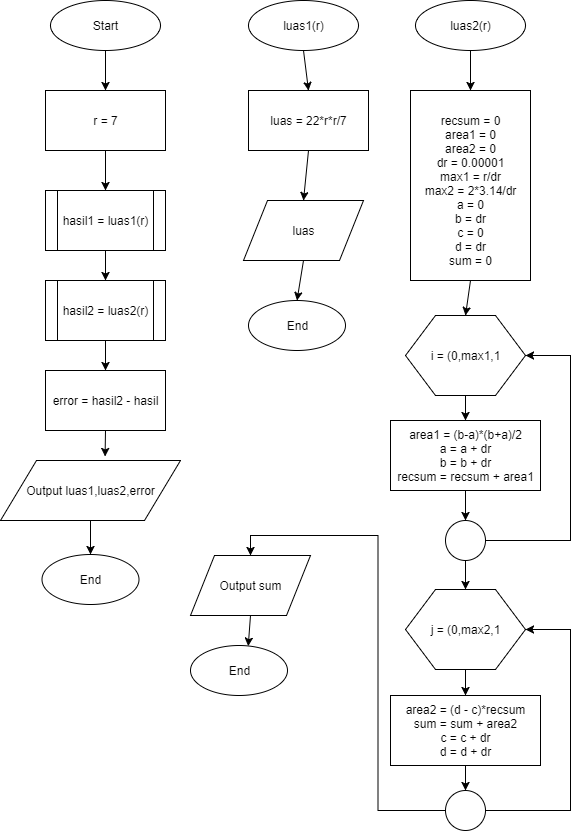

The diagram above was exported from draw.io. Its source (the exported page's mxGraphModel, read from the mxfile embedded in the PNG):
<mxGraphModel dx="782" dy="425" grid="1" gridSize="10" guides="1" tooltips="1" connect="1" arrows="1" fold="1" page="1" pageScale="1" pageWidth="827" pageHeight="1169" math="0" shadow="0">
  <root>
    <mxCell id="WIyWlLk6GJQsqaUBKTNV-0" />
    <mxCell id="WIyWlLk6GJQsqaUBKTNV-1" parent="WIyWlLk6GJQsqaUBKTNV-0" />
    <mxCell id="NwRhLwzmg2OfkPLlB9Uv-45" style="edgeStyle=none;rounded=0;orthogonalLoop=1;jettySize=auto;html=1;exitX=0.5;exitY=1;exitDx=0;exitDy=0;entryX=0.5;entryY=0;entryDx=0;entryDy=0;" edge="1" parent="WIyWlLk6GJQsqaUBKTNV-1" source="NwRhLwzmg2OfkPLlB9Uv-1" target="NwRhLwzmg2OfkPLlB9Uv-2">
      <mxGeometry relative="1" as="geometry" />
    </mxCell>
    <mxCell id="NwRhLwzmg2OfkPLlB9Uv-1" value="" style="ellipse;whiteSpace=wrap;html=1;" vertex="1" parent="WIyWlLk6GJQsqaUBKTNV-1">
      <mxGeometry x="160" y="20" width="110" height="50" as="geometry" />
    </mxCell>
    <mxCell id="NwRhLwzmg2OfkPLlB9Uv-46" style="edgeStyle=none;rounded=0;orthogonalLoop=1;jettySize=auto;html=1;exitX=0.5;exitY=1;exitDx=0;exitDy=0;entryX=0.5;entryY=0;entryDx=0;entryDy=0;" edge="1" parent="WIyWlLk6GJQsqaUBKTNV-1" source="NwRhLwzmg2OfkPLlB9Uv-2" target="NwRhLwzmg2OfkPLlB9Uv-4">
      <mxGeometry relative="1" as="geometry" />
    </mxCell>
    <mxCell id="NwRhLwzmg2OfkPLlB9Uv-2" value="" style="rounded=0;whiteSpace=wrap;html=1;" vertex="1" parent="WIyWlLk6GJQsqaUBKTNV-1">
      <mxGeometry x="155" y="110" width="120" height="60" as="geometry" />
    </mxCell>
    <mxCell id="NwRhLwzmg2OfkPLlB9Uv-3" value="r = 7" style="text;html=1;resizable=0;autosize=1;align=center;verticalAlign=middle;points=[];fillColor=none;strokeColor=none;rounded=0;" vertex="1" parent="WIyWlLk6GJQsqaUBKTNV-1">
      <mxGeometry x="195" y="130" width="40" height="20" as="geometry" />
    </mxCell>
    <mxCell id="NwRhLwzmg2OfkPLlB9Uv-47" style="edgeStyle=none;rounded=0;orthogonalLoop=1;jettySize=auto;html=1;exitX=0.5;exitY=1;exitDx=0;exitDy=0;entryX=0.5;entryY=0;entryDx=0;entryDy=0;" edge="1" parent="WIyWlLk6GJQsqaUBKTNV-1" source="NwRhLwzmg2OfkPLlB9Uv-4" target="NwRhLwzmg2OfkPLlB9Uv-8">
      <mxGeometry relative="1" as="geometry" />
    </mxCell>
    <mxCell id="NwRhLwzmg2OfkPLlB9Uv-4" value="" style="shape=process;whiteSpace=wrap;html=1;backgroundOutline=1;" vertex="1" parent="WIyWlLk6GJQsqaUBKTNV-1">
      <mxGeometry x="155" y="210" width="120" height="60" as="geometry" />
    </mxCell>
    <mxCell id="NwRhLwzmg2OfkPLlB9Uv-5" value="hasil1 = luas1(r)" style="text;html=1;resizable=0;autosize=1;align=center;verticalAlign=middle;points=[];fillColor=none;strokeColor=none;rounded=0;" vertex="1" parent="WIyWlLk6GJQsqaUBKTNV-1">
      <mxGeometry x="165" y="230" width="100" height="20" as="geometry" />
    </mxCell>
    <mxCell id="NwRhLwzmg2OfkPLlB9Uv-48" style="edgeStyle=none;rounded=0;orthogonalLoop=1;jettySize=auto;html=1;exitX=0.5;exitY=1;exitDx=0;exitDy=0;entryX=0.5;entryY=0;entryDx=0;entryDy=0;" edge="1" parent="WIyWlLk6GJQsqaUBKTNV-1" source="NwRhLwzmg2OfkPLlB9Uv-8" target="NwRhLwzmg2OfkPLlB9Uv-10">
      <mxGeometry relative="1" as="geometry" />
    </mxCell>
    <mxCell id="NwRhLwzmg2OfkPLlB9Uv-8" value="" style="shape=process;whiteSpace=wrap;html=1;backgroundOutline=1;" vertex="1" parent="WIyWlLk6GJQsqaUBKTNV-1">
      <mxGeometry x="155" y="300" width="120" height="60" as="geometry" />
    </mxCell>
    <mxCell id="NwRhLwzmg2OfkPLlB9Uv-9" value="hasil2 = luas2(r)" style="text;html=1;resizable=0;autosize=1;align=center;verticalAlign=middle;points=[];fillColor=none;strokeColor=none;rounded=0;" vertex="1" parent="WIyWlLk6GJQsqaUBKTNV-1">
      <mxGeometry x="165" y="320" width="100" height="20" as="geometry" />
    </mxCell>
    <mxCell id="NwRhLwzmg2OfkPLlB9Uv-50" style="edgeStyle=none;rounded=0;orthogonalLoop=1;jettySize=auto;html=1;exitX=0.5;exitY=1;exitDx=0;exitDy=0;entryX=0.581;entryY=-0.067;entryDx=0;entryDy=0;entryPerimeter=0;" edge="1" parent="WIyWlLk6GJQsqaUBKTNV-1" source="NwRhLwzmg2OfkPLlB9Uv-10" target="NwRhLwzmg2OfkPLlB9Uv-12">
      <mxGeometry relative="1" as="geometry" />
    </mxCell>
    <mxCell id="NwRhLwzmg2OfkPLlB9Uv-10" value="" style="rounded=0;whiteSpace=wrap;html=1;" vertex="1" parent="WIyWlLk6GJQsqaUBKTNV-1">
      <mxGeometry x="155" y="390" width="120" height="60" as="geometry" />
    </mxCell>
    <mxCell id="NwRhLwzmg2OfkPLlB9Uv-11" value="error = hasil2 - hasil" style="text;html=1;resizable=0;autosize=1;align=center;verticalAlign=middle;points=[];fillColor=none;strokeColor=none;rounded=0;" vertex="1" parent="WIyWlLk6GJQsqaUBKTNV-1">
      <mxGeometry x="155" y="410" width="120" height="20" as="geometry" />
    </mxCell>
    <mxCell id="NwRhLwzmg2OfkPLlB9Uv-51" style="edgeStyle=none;rounded=0;orthogonalLoop=1;jettySize=auto;html=1;exitX=0.5;exitY=1;exitDx=0;exitDy=0;entryX=0.5;entryY=0;entryDx=0;entryDy=0;" edge="1" parent="WIyWlLk6GJQsqaUBKTNV-1" source="NwRhLwzmg2OfkPLlB9Uv-12" target="NwRhLwzmg2OfkPLlB9Uv-41">
      <mxGeometry relative="1" as="geometry" />
    </mxCell>
    <mxCell id="NwRhLwzmg2OfkPLlB9Uv-12" value="" style="shape=parallelogram;perimeter=parallelogramPerimeter;whiteSpace=wrap;html=1;" vertex="1" parent="WIyWlLk6GJQsqaUBKTNV-1">
      <mxGeometry x="110" y="480" width="180" height="60" as="geometry" />
    </mxCell>
    <mxCell id="NwRhLwzmg2OfkPLlB9Uv-13" value="Output luas1,luas2,error" style="text;html=1;resizable=0;autosize=1;align=center;verticalAlign=middle;points=[];fillColor=none;strokeColor=none;rounded=0;" vertex="1" parent="WIyWlLk6GJQsqaUBKTNV-1">
      <mxGeometry x="130" y="500" width="140" height="20" as="geometry" />
    </mxCell>
    <mxCell id="NwRhLwzmg2OfkPLlB9Uv-16" value="Start" style="text;html=1;resizable=0;autosize=1;align=center;verticalAlign=middle;points=[];fillColor=none;strokeColor=none;rounded=0;" vertex="1" parent="WIyWlLk6GJQsqaUBKTNV-1">
      <mxGeometry x="195" y="35" width="40" height="20" as="geometry" />
    </mxCell>
    <mxCell id="NwRhLwzmg2OfkPLlB9Uv-52" style="edgeStyle=none;rounded=0;orthogonalLoop=1;jettySize=auto;html=1;exitX=0.5;exitY=1;exitDx=0;exitDy=0;entryX=0.5;entryY=0;entryDx=0;entryDy=0;" edge="1" parent="WIyWlLk6GJQsqaUBKTNV-1" source="NwRhLwzmg2OfkPLlB9Uv-17" target="NwRhLwzmg2OfkPLlB9Uv-20">
      <mxGeometry relative="1" as="geometry" />
    </mxCell>
    <mxCell id="NwRhLwzmg2OfkPLlB9Uv-17" value="" style="ellipse;whiteSpace=wrap;html=1;" vertex="1" parent="WIyWlLk6GJQsqaUBKTNV-1">
      <mxGeometry x="358" y="20" width="110" height="50" as="geometry" />
    </mxCell>
    <mxCell id="NwRhLwzmg2OfkPLlB9Uv-18" value="luas1(r)" style="text;html=1;resizable=0;autosize=1;align=center;verticalAlign=middle;points=[];fillColor=none;strokeColor=none;rounded=0;" vertex="1" parent="WIyWlLk6GJQsqaUBKTNV-1">
      <mxGeometry x="383" y="35" width="60" height="20" as="geometry" />
    </mxCell>
    <mxCell id="NwRhLwzmg2OfkPLlB9Uv-54" style="edgeStyle=none;rounded=0;orthogonalLoop=1;jettySize=auto;html=1;exitX=0.5;exitY=1;exitDx=0;exitDy=0;entryX=0.5;entryY=0;entryDx=0;entryDy=0;" edge="1" parent="WIyWlLk6GJQsqaUBKTNV-1" source="NwRhLwzmg2OfkPLlB9Uv-19" target="NwRhLwzmg2OfkPLlB9Uv-23">
      <mxGeometry relative="1" as="geometry" />
    </mxCell>
    <mxCell id="NwRhLwzmg2OfkPLlB9Uv-19" value="" style="shape=parallelogram;perimeter=parallelogramPerimeter;whiteSpace=wrap;html=1;" vertex="1" parent="WIyWlLk6GJQsqaUBKTNV-1">
      <mxGeometry x="353" y="220" width="120" height="60" as="geometry" />
    </mxCell>
    <mxCell id="NwRhLwzmg2OfkPLlB9Uv-53" style="edgeStyle=none;rounded=0;orthogonalLoop=1;jettySize=auto;html=1;exitX=0.5;exitY=1;exitDx=0;exitDy=0;entryX=0.5;entryY=0;entryDx=0;entryDy=0;" edge="1" parent="WIyWlLk6GJQsqaUBKTNV-1" source="NwRhLwzmg2OfkPLlB9Uv-20" target="NwRhLwzmg2OfkPLlB9Uv-19">
      <mxGeometry relative="1" as="geometry" />
    </mxCell>
    <mxCell id="NwRhLwzmg2OfkPLlB9Uv-20" value="" style="rounded=0;whiteSpace=wrap;html=1;" vertex="1" parent="WIyWlLk6GJQsqaUBKTNV-1">
      <mxGeometry x="358" y="110" width="120" height="60" as="geometry" />
    </mxCell>
    <mxCell id="NwRhLwzmg2OfkPLlB9Uv-21" value="luas = 22*r*r/7" style="text;html=1;resizable=0;autosize=1;align=center;verticalAlign=middle;points=[];fillColor=none;strokeColor=none;rounded=0;" vertex="1" parent="WIyWlLk6GJQsqaUBKTNV-1">
      <mxGeometry x="373" y="130" width="90" height="20" as="geometry" />
    </mxCell>
    <mxCell id="NwRhLwzmg2OfkPLlB9Uv-22" value="luas" style="text;html=1;resizable=0;autosize=1;align=center;verticalAlign=middle;points=[];fillColor=none;strokeColor=none;rounded=0;" vertex="1" parent="WIyWlLk6GJQsqaUBKTNV-1">
      <mxGeometry x="393" y="240" width="40" height="20" as="geometry" />
    </mxCell>
    <mxCell id="NwRhLwzmg2OfkPLlB9Uv-23" value="" style="ellipse;whiteSpace=wrap;html=1;" vertex="1" parent="WIyWlLk6GJQsqaUBKTNV-1">
      <mxGeometry x="358" y="320" width="97" height="50" as="geometry" />
    </mxCell>
    <mxCell id="NwRhLwzmg2OfkPLlB9Uv-24" value="End" style="text;html=1;resizable=0;autosize=1;align=center;verticalAlign=middle;points=[];fillColor=none;strokeColor=none;rounded=0;" vertex="1" parent="WIyWlLk6GJQsqaUBKTNV-1">
      <mxGeometry x="386.5" y="335" width="40" height="20" as="geometry" />
    </mxCell>
    <mxCell id="NwRhLwzmg2OfkPLlB9Uv-55" style="edgeStyle=none;rounded=0;orthogonalLoop=1;jettySize=auto;html=1;exitX=0.5;exitY=1;exitDx=0;exitDy=0;entryX=0.5;entryY=0;entryDx=0;entryDy=0;" edge="1" parent="WIyWlLk6GJQsqaUBKTNV-1" source="NwRhLwzmg2OfkPLlB9Uv-25" target="NwRhLwzmg2OfkPLlB9Uv-27">
      <mxGeometry relative="1" as="geometry" />
    </mxCell>
    <mxCell id="NwRhLwzmg2OfkPLlB9Uv-25" value="" style="ellipse;whiteSpace=wrap;html=1;" vertex="1" parent="WIyWlLk6GJQsqaUBKTNV-1">
      <mxGeometry x="525" y="20" width="110" height="50" as="geometry" />
    </mxCell>
    <mxCell id="NwRhLwzmg2OfkPLlB9Uv-26" value="luas2(r)" style="text;html=1;resizable=0;autosize=1;align=center;verticalAlign=middle;points=[];fillColor=none;strokeColor=none;rounded=0;" vertex="1" parent="WIyWlLk6GJQsqaUBKTNV-1">
      <mxGeometry x="550" y="35" width="60" height="20" as="geometry" />
    </mxCell>
    <mxCell id="NwRhLwzmg2OfkPLlB9Uv-56" style="edgeStyle=none;rounded=0;orthogonalLoop=1;jettySize=auto;html=1;exitX=0.5;exitY=1;exitDx=0;exitDy=0;entryX=0.5;entryY=0;entryDx=0;entryDy=0;" edge="1" parent="WIyWlLk6GJQsqaUBKTNV-1" source="NwRhLwzmg2OfkPLlB9Uv-27" target="NwRhLwzmg2OfkPLlB9Uv-29">
      <mxGeometry relative="1" as="geometry" />
    </mxCell>
    <mxCell id="NwRhLwzmg2OfkPLlB9Uv-27" value="" style="rounded=0;whiteSpace=wrap;html=1;" vertex="1" parent="WIyWlLk6GJQsqaUBKTNV-1">
      <mxGeometry x="520" y="110" width="120" height="190" as="geometry" />
    </mxCell>
    <mxCell id="NwRhLwzmg2OfkPLlB9Uv-28" value="recsum = 0&lt;br&gt;area1 = 0&lt;br&gt;area2 = 0&lt;br&gt;dr = 0.00001&lt;br&gt;max1 = r/dr&lt;br&gt;max2 = 2*3.14/dr&lt;br&gt;a = 0&lt;br&gt;b = dr&lt;br&gt;c = 0&lt;br&gt;d = dr&lt;br&gt;sum = 0" style="text;html=1;resizable=0;autosize=1;align=center;verticalAlign=middle;points=[];fillColor=none;strokeColor=none;rounded=0;" vertex="1" parent="WIyWlLk6GJQsqaUBKTNV-1">
      <mxGeometry x="525" y="130" width="110" height="160" as="geometry" />
    </mxCell>
    <mxCell id="NwRhLwzmg2OfkPLlB9Uv-57" style="edgeStyle=none;rounded=0;orthogonalLoop=1;jettySize=auto;html=1;exitX=0.5;exitY=1;exitDx=0;exitDy=0;entryX=0.5;entryY=0;entryDx=0;entryDy=0;" edge="1" parent="WIyWlLk6GJQsqaUBKTNV-1" source="NwRhLwzmg2OfkPLlB9Uv-29" target="NwRhLwzmg2OfkPLlB9Uv-31">
      <mxGeometry relative="1" as="geometry" />
    </mxCell>
    <mxCell id="NwRhLwzmg2OfkPLlB9Uv-29" value="" style="shape=hexagon;perimeter=hexagonPerimeter2;whiteSpace=wrap;html=1;" vertex="1" parent="WIyWlLk6GJQsqaUBKTNV-1">
      <mxGeometry x="515" y="335" width="120" height="80" as="geometry" />
    </mxCell>
    <mxCell id="NwRhLwzmg2OfkPLlB9Uv-30" value="i = (0,max1,1" style="text;html=1;resizable=0;autosize=1;align=center;verticalAlign=middle;points=[];fillColor=none;strokeColor=none;rounded=0;" vertex="1" parent="WIyWlLk6GJQsqaUBKTNV-1">
      <mxGeometry x="530" y="365" width="90" height="20" as="geometry" />
    </mxCell>
    <mxCell id="NwRhLwzmg2OfkPLlB9Uv-65" style="edgeStyle=none;rounded=0;orthogonalLoop=1;jettySize=auto;html=1;exitX=0.5;exitY=1;exitDx=0;exitDy=0;entryX=0.5;entryY=0;entryDx=0;entryDy=0;" edge="1" parent="WIyWlLk6GJQsqaUBKTNV-1" source="NwRhLwzmg2OfkPLlB9Uv-31" target="NwRhLwzmg2OfkPLlB9Uv-64">
      <mxGeometry relative="1" as="geometry" />
    </mxCell>
    <mxCell id="NwRhLwzmg2OfkPLlB9Uv-31" value="" style="rounded=0;whiteSpace=wrap;html=1;" vertex="1" parent="WIyWlLk6GJQsqaUBKTNV-1">
      <mxGeometry x="500" y="440" width="150" height="70" as="geometry" />
    </mxCell>
    <mxCell id="NwRhLwzmg2OfkPLlB9Uv-32" value="area1 = (b-a)*(b+a)/2&lt;br&gt;a = a + dr&lt;br&gt;b = b + dr&lt;br&gt;recsum = recsum + area1" style="text;html=1;resizable=0;autosize=1;align=center;verticalAlign=middle;points=[];fillColor=none;strokeColor=none;rounded=0;" vertex="1" parent="WIyWlLk6GJQsqaUBKTNV-1">
      <mxGeometry x="500" y="445" width="150" height="60" as="geometry" />
    </mxCell>
    <mxCell id="NwRhLwzmg2OfkPLlB9Uv-59" style="edgeStyle=none;rounded=0;orthogonalLoop=1;jettySize=auto;html=1;exitX=0.5;exitY=1;exitDx=0;exitDy=0;entryX=0.5;entryY=0;entryDx=0;entryDy=0;" edge="1" parent="WIyWlLk6GJQsqaUBKTNV-1" source="NwRhLwzmg2OfkPLlB9Uv-33" target="NwRhLwzmg2OfkPLlB9Uv-36">
      <mxGeometry relative="1" as="geometry" />
    </mxCell>
    <mxCell id="NwRhLwzmg2OfkPLlB9Uv-33" value="" style="shape=hexagon;perimeter=hexagonPerimeter2;whiteSpace=wrap;html=1;" vertex="1" parent="WIyWlLk6GJQsqaUBKTNV-1">
      <mxGeometry x="515" y="609" width="120" height="80" as="geometry" />
    </mxCell>
    <mxCell id="NwRhLwzmg2OfkPLlB9Uv-34" value="j = (0,max2,1" style="text;html=1;resizable=0;autosize=1;align=center;verticalAlign=middle;points=[];fillColor=none;strokeColor=none;rounded=0;" vertex="1" parent="WIyWlLk6GJQsqaUBKTNV-1">
      <mxGeometry x="530" y="639" width="90" height="20" as="geometry" />
    </mxCell>
    <mxCell id="NwRhLwzmg2OfkPLlB9Uv-69" style="edgeStyle=orthogonalEdgeStyle;rounded=0;orthogonalLoop=1;jettySize=auto;html=1;exitX=0.5;exitY=1;exitDx=0;exitDy=0;entryX=0.5;entryY=0;entryDx=0;entryDy=0;" edge="1" parent="WIyWlLk6GJQsqaUBKTNV-1" source="NwRhLwzmg2OfkPLlB9Uv-36" target="NwRhLwzmg2OfkPLlB9Uv-68">
      <mxGeometry relative="1" as="geometry" />
    </mxCell>
    <mxCell id="NwRhLwzmg2OfkPLlB9Uv-36" value="" style="rounded=0;whiteSpace=wrap;html=1;" vertex="1" parent="WIyWlLk6GJQsqaUBKTNV-1">
      <mxGeometry x="500" y="715" width="150" height="70" as="geometry" />
    </mxCell>
    <mxCell id="NwRhLwzmg2OfkPLlB9Uv-37" value="area2 = (d - c)*recsum&lt;br&gt;sum = sum + area2&lt;br&gt;c = c + dr&lt;br&gt;d = d + dr" style="text;html=1;resizable=0;autosize=1;align=center;verticalAlign=middle;points=[];fillColor=none;strokeColor=none;rounded=0;" vertex="1" parent="WIyWlLk6GJQsqaUBKTNV-1">
      <mxGeometry x="505" y="720" width="140" height="60" as="geometry" />
    </mxCell>
    <mxCell id="NwRhLwzmg2OfkPLlB9Uv-61" style="edgeStyle=none;rounded=0;orthogonalLoop=1;jettySize=auto;html=1;exitX=0.5;exitY=1;exitDx=0;exitDy=0;entryX=0.595;entryY=0.013;entryDx=0;entryDy=0;entryPerimeter=0;" edge="1" parent="WIyWlLk6GJQsqaUBKTNV-1" source="NwRhLwzmg2OfkPLlB9Uv-38" target="NwRhLwzmg2OfkPLlB9Uv-43">
      <mxGeometry relative="1" as="geometry" />
    </mxCell>
    <mxCell id="NwRhLwzmg2OfkPLlB9Uv-38" value="" style="shape=parallelogram;perimeter=parallelogramPerimeter;whiteSpace=wrap;html=1;" vertex="1" parent="WIyWlLk6GJQsqaUBKTNV-1">
      <mxGeometry x="300" y="575" width="120" height="60" as="geometry" />
    </mxCell>
    <mxCell id="NwRhLwzmg2OfkPLlB9Uv-39" value="Output sum" style="text;html=1;resizable=0;autosize=1;align=center;verticalAlign=middle;points=[];fillColor=none;strokeColor=none;rounded=0;" vertex="1" parent="WIyWlLk6GJQsqaUBKTNV-1">
      <mxGeometry x="320" y="595" width="80" height="20" as="geometry" />
    </mxCell>
    <mxCell id="NwRhLwzmg2OfkPLlB9Uv-41" value="" style="ellipse;whiteSpace=wrap;html=1;" vertex="1" parent="WIyWlLk6GJQsqaUBKTNV-1">
      <mxGeometry x="151.5" y="574" width="97" height="50" as="geometry" />
    </mxCell>
    <mxCell id="NwRhLwzmg2OfkPLlB9Uv-42" value="End" style="text;html=1;resizable=0;autosize=1;align=center;verticalAlign=middle;points=[];fillColor=none;strokeColor=none;rounded=0;" vertex="1" parent="WIyWlLk6GJQsqaUBKTNV-1">
      <mxGeometry x="180" y="589" width="40" height="20" as="geometry" />
    </mxCell>
    <mxCell id="NwRhLwzmg2OfkPLlB9Uv-43" value="" style="ellipse;whiteSpace=wrap;html=1;" vertex="1" parent="WIyWlLk6GJQsqaUBKTNV-1">
      <mxGeometry x="300" y="665" width="97" height="50" as="geometry" />
    </mxCell>
    <mxCell id="NwRhLwzmg2OfkPLlB9Uv-44" value="End" style="text;html=1;resizable=0;autosize=1;align=center;verticalAlign=middle;points=[];fillColor=none;strokeColor=none;rounded=0;" vertex="1" parent="WIyWlLk6GJQsqaUBKTNV-1">
      <mxGeometry x="328.5" y="680" width="40" height="20" as="geometry" />
    </mxCell>
    <mxCell id="NwRhLwzmg2OfkPLlB9Uv-66" style="edgeStyle=none;rounded=0;orthogonalLoop=1;jettySize=auto;html=1;exitX=0.5;exitY=1;exitDx=0;exitDy=0;entryX=0.5;entryY=0;entryDx=0;entryDy=0;" edge="1" parent="WIyWlLk6GJQsqaUBKTNV-1" source="NwRhLwzmg2OfkPLlB9Uv-64" target="NwRhLwzmg2OfkPLlB9Uv-33">
      <mxGeometry relative="1" as="geometry" />
    </mxCell>
    <mxCell id="NwRhLwzmg2OfkPLlB9Uv-67" style="edgeStyle=orthogonalEdgeStyle;rounded=0;orthogonalLoop=1;jettySize=auto;html=1;exitX=1;exitY=0.5;exitDx=0;exitDy=0;entryX=1;entryY=0.5;entryDx=0;entryDy=0;" edge="1" parent="WIyWlLk6GJQsqaUBKTNV-1" source="NwRhLwzmg2OfkPLlB9Uv-64" target="NwRhLwzmg2OfkPLlB9Uv-29">
      <mxGeometry relative="1" as="geometry">
        <Array as="points">
          <mxPoint x="680" y="560" />
          <mxPoint x="680" y="375" />
        </Array>
      </mxGeometry>
    </mxCell>
    <mxCell id="NwRhLwzmg2OfkPLlB9Uv-64" value="" style="ellipse;whiteSpace=wrap;html=1;aspect=fixed;" vertex="1" parent="WIyWlLk6GJQsqaUBKTNV-1">
      <mxGeometry x="555" y="540" width="40" height="40" as="geometry" />
    </mxCell>
    <mxCell id="NwRhLwzmg2OfkPLlB9Uv-70" style="edgeStyle=orthogonalEdgeStyle;rounded=0;orthogonalLoop=1;jettySize=auto;html=1;exitX=1;exitY=0.5;exitDx=0;exitDy=0;entryX=1;entryY=0.5;entryDx=0;entryDy=0;" edge="1" parent="WIyWlLk6GJQsqaUBKTNV-1" source="NwRhLwzmg2OfkPLlB9Uv-68" target="NwRhLwzmg2OfkPLlB9Uv-33">
      <mxGeometry relative="1" as="geometry">
        <Array as="points">
          <mxPoint x="680" y="830" />
          <mxPoint x="680" y="649" />
        </Array>
      </mxGeometry>
    </mxCell>
    <mxCell id="NwRhLwzmg2OfkPLlB9Uv-72" style="edgeStyle=orthogonalEdgeStyle;rounded=0;orthogonalLoop=1;jettySize=auto;html=1;exitX=0;exitY=0.5;exitDx=0;exitDy=0;entryX=0.5;entryY=0;entryDx=0;entryDy=0;" edge="1" parent="WIyWlLk6GJQsqaUBKTNV-1" source="NwRhLwzmg2OfkPLlB9Uv-68" target="NwRhLwzmg2OfkPLlB9Uv-38">
      <mxGeometry relative="1" as="geometry" />
    </mxCell>
    <mxCell id="NwRhLwzmg2OfkPLlB9Uv-68" value="" style="ellipse;whiteSpace=wrap;html=1;aspect=fixed;" vertex="1" parent="WIyWlLk6GJQsqaUBKTNV-1">
      <mxGeometry x="555" y="810" width="40" height="40" as="geometry" />
    </mxCell>
  </root>
</mxGraphModel>